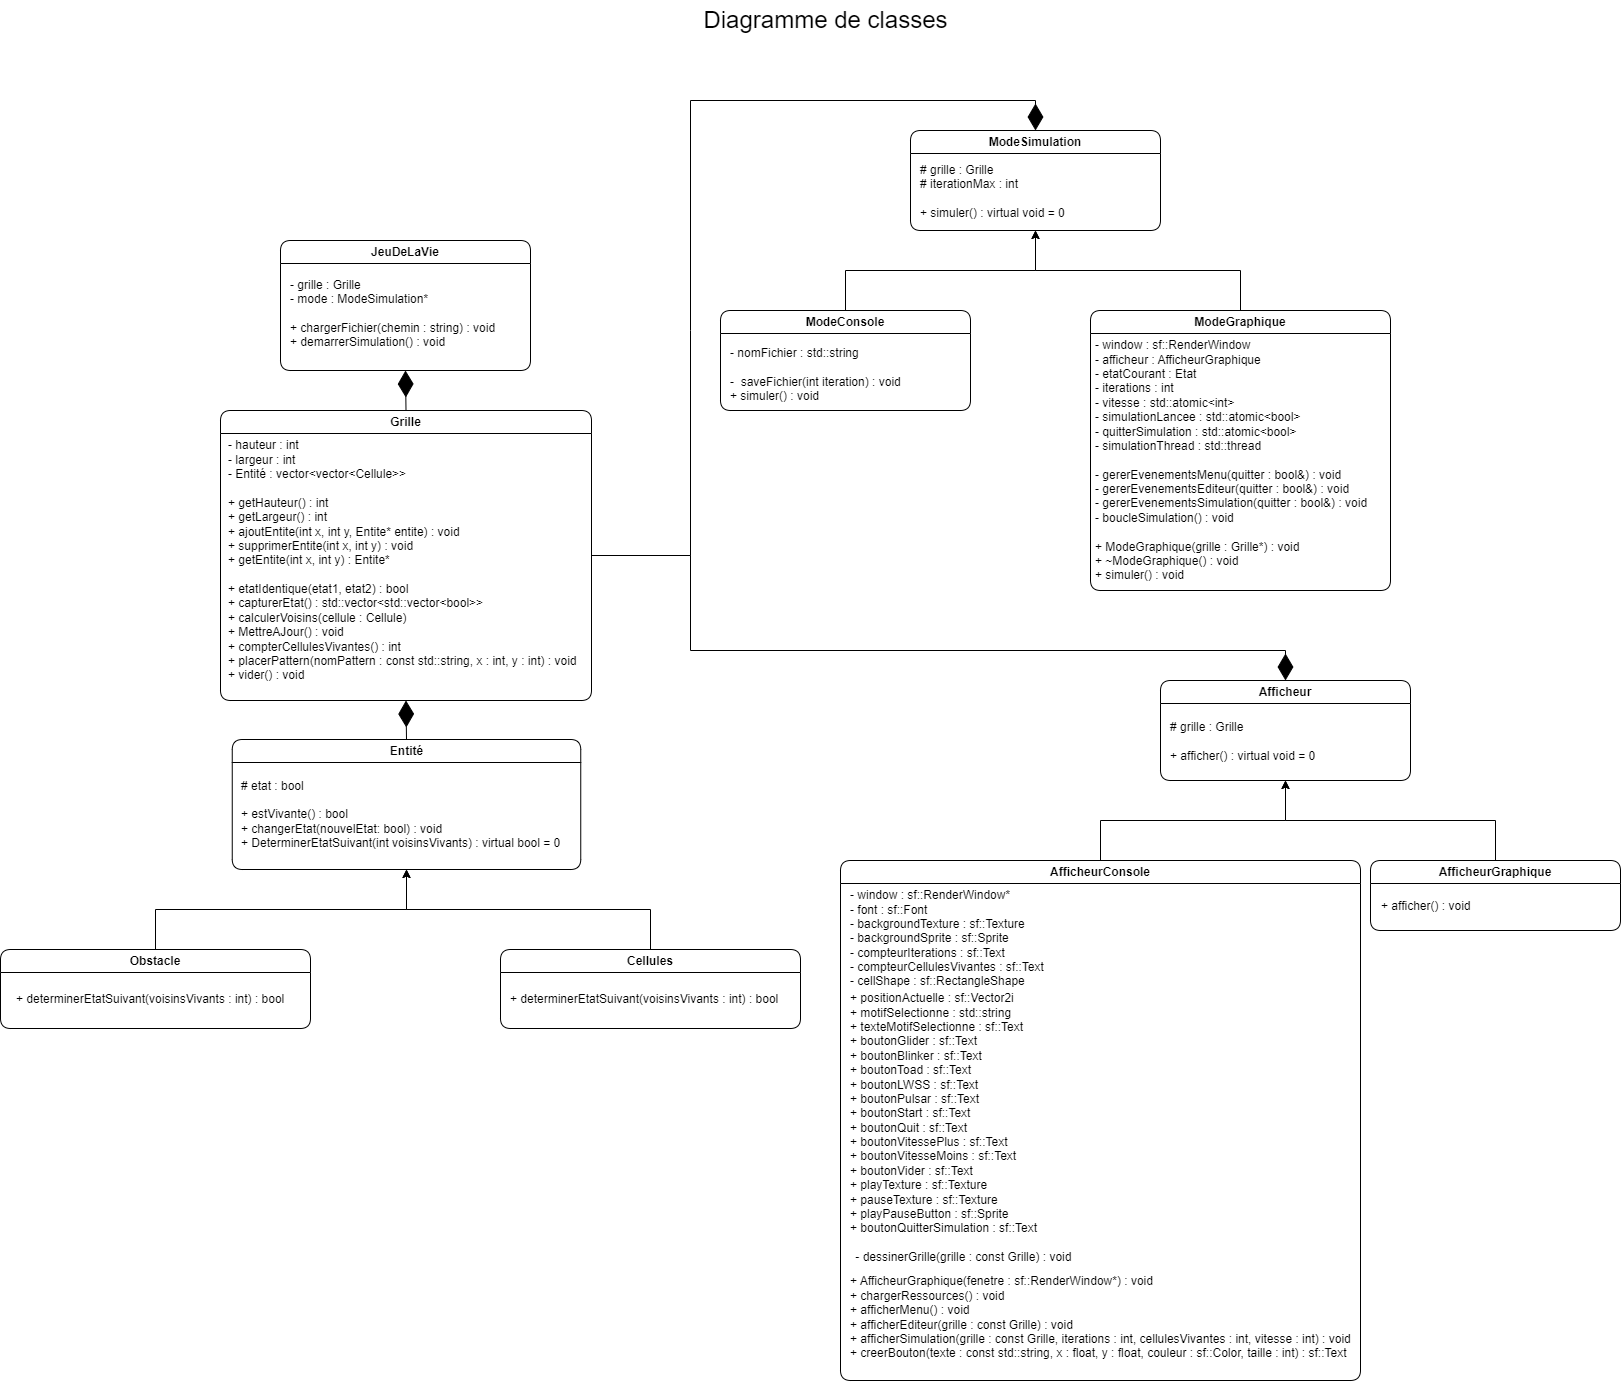

The diagram above was exported from draw.io. Its source (the exported page's mxGraphModel, read from the mxfile embedded in the PNG):
<mxGraphModel dx="4089" dy="2501" grid="0" gridSize="10" guides="1" tooltips="1" connect="1" arrows="1" fold="1" page="1" pageScale="1" pageWidth="827" pageHeight="1169" math="0" shadow="0">
  <root>
    <mxCell id="0" />
    <mxCell id="1" parent="0" />
    <mxCell id="flUCcoB3CboNCrbBZhIY-1" value="Grille" style="swimlane;whiteSpace=wrap;html=1;rounded=1;strokeColor=default;align=center;verticalAlign=middle;fontFamily=Helvetica;fontSize=12;fontColor=default;resizable=1;fillColor=default;" parent="1" vertex="1">
      <mxGeometry x="-940" y="80" width="371" height="290" as="geometry">
        <mxRectangle x="288" y="30" width="70" height="30" as="alternateBounds" />
      </mxGeometry>
    </mxCell>
    <mxCell id="flUCcoB3CboNCrbBZhIY-5" value="- hauteur : int&lt;br&gt;- largeur : int&lt;br&gt;- Entité : vector&amp;lt;vector&amp;lt;Cellule&amp;gt;&amp;gt;&lt;br&gt;&lt;br&gt;+ getHauteur() : int&lt;div&gt;+ getLargeur() : int&lt;/div&gt;&lt;div&gt;+&amp;nbsp;ajoutEntite(int x, int y, Entite* entite) : void&lt;/div&gt;&lt;div&gt;+&amp;nbsp;supprimerEntite(int x, int y) : void&lt;/div&gt;&lt;div&gt;+&amp;nbsp;getEntite(int x, int y) : Entite*&lt;/div&gt;&lt;div&gt;&lt;br&gt;+ etatIdentique(etat1, etat2) : bool&lt;div&gt;+&amp;nbsp;capturerEtat() :&amp;nbsp;std::vector&amp;lt;std::vector&amp;lt;bool&amp;gt;&amp;gt;&lt;br&gt;+ calculerVoisins(cellule : Cellule)&lt;br&gt;+ MettreAJour() : void&lt;br&gt;+ compterCellulesVivantes() : int&lt;br/&gt;    + placerPattern(nomPattern : const std::string, x : int, y : int) : void&lt;br/&gt;    + vider() : void&lt;br&gt;&lt;/div&gt;&lt;/div&gt;" style="text;html=1;align=left;verticalAlign=middle;whiteSpace=wrap;rounded=0;fontFamily=Helvetica;fontSize=12;fontColor=default;resizable=1;" parent="flUCcoB3CboNCrbBZhIY-1" vertex="1">
      <mxGeometry x="5.5" y="30" width="360" height="240" as="geometry" />
    </mxCell>
    <mxCell id="RlCpHYG9Wo112YfBFaNA-1" value="Entité" style="swimlane;whiteSpace=wrap;html=1;rounded=1;strokeColor=default;align=center;verticalAlign=middle;fontFamily=Helvetica;fontSize=12;fontColor=default;resizable=1;fillColor=default;" parent="1" vertex="1">
      <mxGeometry x="-928.25" y="409" width="348.5" height="130" as="geometry">
        <mxRectangle x="288" y="30" width="70" height="30" as="alternateBounds" />
      </mxGeometry>
    </mxCell>
    <mxCell id="RlCpHYG9Wo112YfBFaNA-2" value="# etat : bool&lt;br&gt;&lt;div&gt;&lt;br&gt;&lt;/div&gt;&lt;div&gt;+ estVivante() : bool&lt;br&gt;+ changerEtat(nouvelEtat: bool) : void&lt;br&gt;+ DeterminerEtatSuivant(int voisinsVivants) : virtual bool = 0&lt;/div&gt;" style="text;html=1;align=left;verticalAlign=middle;whiteSpace=wrap;rounded=0;fontFamily=Helvetica;fontSize=12;fontColor=default;resizable=1;" parent="RlCpHYG9Wo112YfBFaNA-1" vertex="1">
      <mxGeometry x="7.5" y="30" width="322.5" height="90" as="geometry" />
    </mxCell>
    <mxCell id="RlCpHYG9Wo112YfBFaNA-5" style="edgeStyle=orthogonalEdgeStyle;rounded=0;orthogonalLoop=1;jettySize=auto;html=1;exitX=0.5;exitY=0;exitDx=0;exitDy=0;entryX=0.5;entryY=1;entryDx=0;entryDy=0;" parent="1" source="RlCpHYG9Wo112YfBFaNA-3" target="RlCpHYG9Wo112YfBFaNA-1" edge="1">
      <mxGeometry relative="1" as="geometry" />
    </mxCell>
    <mxCell id="RlCpHYG9Wo112YfBFaNA-3" value="Cellules" style="swimlane;whiteSpace=wrap;html=1;rounded=1;strokeColor=default;align=center;verticalAlign=middle;fontFamily=Helvetica;fontSize=12;fontColor=default;resizable=1;fillColor=default;" parent="1" vertex="1">
      <mxGeometry x="-660" y="619" width="300" height="79" as="geometry">
        <mxRectangle x="288" y="30" width="70" height="30" as="alternateBounds" />
      </mxGeometry>
    </mxCell>
    <mxCell id="RlCpHYG9Wo112YfBFaNA-4" value="+ determinerEtatSuivant(voisinsVivants : int) : bool" style="text;html=1;align=left;verticalAlign=middle;whiteSpace=wrap;rounded=0;fontFamily=Helvetica;fontSize=12;fontColor=default;resizable=1;" parent="RlCpHYG9Wo112YfBFaNA-3" vertex="1">
      <mxGeometry x="7.5" y="30" width="292.5" height="40" as="geometry" />
    </mxCell>
    <mxCell id="RlCpHYG9Wo112YfBFaNA-8" style="edgeStyle=orthogonalEdgeStyle;rounded=0;orthogonalLoop=1;jettySize=auto;html=1;entryX=0.5;entryY=1;entryDx=0;entryDy=0;" parent="1" source="RlCpHYG9Wo112YfBFaNA-6" target="RlCpHYG9Wo112YfBFaNA-1" edge="1">
      <mxGeometry relative="1" as="geometry" />
    </mxCell>
    <mxCell id="RlCpHYG9Wo112YfBFaNA-6" value="&lt;strong&gt;Obstacle&lt;/strong&gt;" style="swimlane;whiteSpace=wrap;html=1;rounded=1;strokeColor=default;align=center;verticalAlign=middle;fontFamily=Helvetica;fontSize=12;fontColor=default;resizable=1;fillColor=default;" parent="1" vertex="1">
      <mxGeometry x="-1160" y="619" width="310" height="79" as="geometry">
        <mxRectangle x="288" y="30" width="70" height="30" as="alternateBounds" />
      </mxGeometry>
    </mxCell>
    <mxCell id="STbhe24rKEVn931JaLQN-2" value="+ determinerEtatSuivant(voisinsVivants : int) : bool" style="text;html=1;align=left;verticalAlign=middle;whiteSpace=wrap;rounded=0;fontFamily=Helvetica;fontSize=12;fontColor=default;resizable=1;" parent="RlCpHYG9Wo112YfBFaNA-6" vertex="1">
      <mxGeometry x="13.75" y="30" width="292.5" height="40" as="geometry" />
    </mxCell>
    <mxCell id="RlCpHYG9Wo112YfBFaNA-9" value="Afficheur" style="swimlane;whiteSpace=wrap;html=1;rounded=1;strokeColor=default;align=center;verticalAlign=middle;fontFamily=Helvetica;fontSize=12;fontColor=default;resizable=1;fillColor=default;" parent="1" vertex="1">
      <mxGeometry y="350" width="250" height="100" as="geometry">
        <mxRectangle x="288" y="30" width="70" height="30" as="alternateBounds" />
      </mxGeometry>
    </mxCell>
    <mxCell id="RlCpHYG9Wo112YfBFaNA-10" value="# grille : Grille&lt;br&gt;&lt;div&gt;&lt;br&gt;&lt;/div&gt;&lt;div&gt;+ afficher() : virtual void = 0&lt;/div&gt;" style="text;html=1;align=left;verticalAlign=middle;whiteSpace=wrap;rounded=0;fontFamily=Helvetica;fontSize=12;fontColor=default;resizable=1;" parent="RlCpHYG9Wo112YfBFaNA-9" vertex="1">
      <mxGeometry x="7.5" y="26" width="235" height="70" as="geometry" />
    </mxCell>
    <mxCell id="RlCpHYG9Wo112YfBFaNA-13" style="edgeStyle=orthogonalEdgeStyle;rounded=0;orthogonalLoop=1;jettySize=auto;html=1;entryX=0.5;entryY=1;entryDx=0;entryDy=0;" parent="1" source="RlCpHYG9Wo112YfBFaNA-11" target="RlCpHYG9Wo112YfBFaNA-9" edge="1">
      <mxGeometry relative="1" as="geometry" />
    </mxCell>
    <mxCell id="RlCpHYG9Wo112YfBFaNA-11" value="AfficheurConsole" style="swimlane;whiteSpace=wrap;html=1;rounded=1;strokeColor=default;align=center;verticalAlign=middle;fontFamily=Helvetica;fontSize=12;fontColor=default;resizable=1;fillColor=default;" parent="1" vertex="1">
      <mxGeometry x="-320" y="530" width="520" height="520" as="geometry">
        <mxRectangle x="288" y="30" width="70" height="30" as="alternateBounds" />
      </mxGeometry>
    </mxCell>
    <mxCell id="RlCpHYG9Wo112YfBFaNA-12" value="    + positionActuelle : sf::Vector2i&lt;br/&gt;    + motifSelectionne : std::string&lt;br/&gt;    + texteMotifSelectionne : sf::Text&lt;br/&gt;    + boutonGlider : sf::Text&lt;br/&gt;    + boutonBlinker : sf::Text&lt;br/&gt;    + boutonToad : sf::Text&lt;br/&gt;    + boutonLWSS : sf::Text&lt;br/&gt;    + boutonPulsar : sf::Text&lt;br/&gt;    + boutonStart : sf::Text&lt;br/&gt;    + boutonQuit : sf::Text&lt;br/&gt;    + boutonVitessePlus : sf::Text&lt;br/&gt;    + boutonVitesseMoins : sf::Text&lt;br/&gt;    + boutonVider : sf::Text&lt;br/&gt;    + playTexture : sf::Texture&lt;br/&gt;    + pauseTexture : sf::Texture&lt;br/&gt;    + playPauseButton : sf::Sprite&lt;br/&gt;    + boutonQuitterSimulation : sf::Text" style="text;html=1;align=left;verticalAlign=middle;whiteSpace=wrap;rounded=0;fontFamily=Helvetica;fontSize=12;fontColor=default;resizable=1;" parent="RlCpHYG9Wo112YfBFaNA-11" vertex="1">
      <mxGeometry x="7.5" y="235.5" width="212.5" height="34" as="geometry" />
    </mxCell>
    <mxCell id="LJ2koCyBp8cQHZOhD9Kd-1" value="- window : sf::RenderWindow*&lt;br&gt;    - font : sf::Font&lt;br&gt;    - backgroundTexture : sf::Texture&lt;br&gt;    - backgroundSprite : sf::Sprite&lt;br&gt;    - compteurIterations : sf::Text&lt;br&gt;    - compteurCellulesVivantes : sf::Text&lt;br&gt;    - cellShape : sf::RectangleShape" style="text;html=1;align=left;verticalAlign=middle;whiteSpace=wrap;rounded=0;fontFamily=Helvetica;fontSize=12;fontColor=default;resizable=1;" parent="RlCpHYG9Wo112YfBFaNA-11" vertex="1">
      <mxGeometry x="7.5" y="61" width="212.5" height="34" as="geometry" />
    </mxCell>
    <mxCell id="LJ2koCyBp8cQHZOhD9Kd-2" value="+ AfficheurGraphique(fenetre : sf::RenderWindow*) : void&lt;br&gt;    + chargerRessources() : void&lt;br&gt;    + afficherMenu() : void&lt;br&gt;    + afficherEditeur(grille : const Grille) : void&lt;br&gt;    + afficherSimulation(grille : const Grille, iterations : int, cellulesVivantes : int, vitesse : int) : void&lt;br&gt;    + creerBouton(texte : const std::string, x : float, y : float, couleur : sf::Color, taille : int) : sf::Text" style="text;html=1;align=left;verticalAlign=middle;whiteSpace=wrap;rounded=0;fontFamily=Helvetica;fontSize=12;fontColor=default;resizable=1;" parent="RlCpHYG9Wo112YfBFaNA-11" vertex="1">
      <mxGeometry x="7.5" y="440" width="550" height="34" as="geometry" />
    </mxCell>
    <mxCell id="LJ2koCyBp8cQHZOhD9Kd-3" value="&amp;nbsp; &amp;nbsp; - dessinerGrille(grille : const Grille) : void" style="text;html=1;align=left;verticalAlign=middle;whiteSpace=wrap;rounded=0;fontFamily=Helvetica;fontSize=12;fontColor=default;resizable=1;" parent="RlCpHYG9Wo112YfBFaNA-11" vertex="1">
      <mxGeometry y="380" width="282.5" height="34" as="geometry" />
    </mxCell>
    <mxCell id="RlCpHYG9Wo112YfBFaNA-19" style="edgeStyle=orthogonalEdgeStyle;rounded=0;orthogonalLoop=1;jettySize=auto;html=1;entryX=0.5;entryY=1;entryDx=0;entryDy=0;" parent="1" source="RlCpHYG9Wo112YfBFaNA-16" target="RlCpHYG9Wo112YfBFaNA-9" edge="1">
      <mxGeometry relative="1" as="geometry" />
    </mxCell>
    <mxCell id="RlCpHYG9Wo112YfBFaNA-16" value="&lt;strong&gt;AfficheurGraphique&lt;/strong&gt;" style="swimlane;whiteSpace=wrap;html=1;rounded=1;strokeColor=default;align=center;verticalAlign=middle;fontFamily=Helvetica;fontSize=12;fontColor=default;resizable=1;fillColor=default;" parent="1" vertex="1">
      <mxGeometry x="210" y="530" width="250" height="70" as="geometry">
        <mxRectangle x="288" y="30" width="70" height="30" as="alternateBounds" />
      </mxGeometry>
    </mxCell>
    <mxCell id="RlCpHYG9Wo112YfBFaNA-17" value="&lt;br&gt;&lt;div&gt;&lt;br&gt;&lt;/div&gt;&lt;div&gt;+ afficher() : void&lt;/div&gt;" style="text;html=1;align=left;verticalAlign=middle;whiteSpace=wrap;rounded=0;fontFamily=Helvetica;fontSize=12;fontColor=default;resizable=1;" parent="RlCpHYG9Wo112YfBFaNA-16" vertex="1">
      <mxGeometry x="8.5" y="14" width="235" height="34" as="geometry" />
    </mxCell>
    <mxCell id="RlCpHYG9Wo112YfBFaNA-20" value="ModeSimulation" style="swimlane;whiteSpace=wrap;html=1;rounded=1;strokeColor=default;align=center;verticalAlign=middle;fontFamily=Helvetica;fontSize=12;fontColor=default;resizable=1;fillColor=default;" parent="1" vertex="1">
      <mxGeometry x="-250" y="-200" width="250" height="100" as="geometry">
        <mxRectangle x="288" y="30" width="70" height="30" as="alternateBounds" />
      </mxGeometry>
    </mxCell>
    <mxCell id="RlCpHYG9Wo112YfBFaNA-21" value="# grille : Grille&lt;div&gt;# iterationMax : int&lt;/div&gt;&lt;div&gt;&lt;br&gt;&lt;/div&gt;&lt;div&gt;+ simuler() : virtual void = 0&lt;/div&gt;" style="text;html=1;align=left;verticalAlign=middle;whiteSpace=wrap;rounded=0;fontFamily=Helvetica;fontSize=12;fontColor=default;resizable=1;" parent="RlCpHYG9Wo112YfBFaNA-20" vertex="1">
      <mxGeometry x="7.5" y="26" width="235" height="70" as="geometry" />
    </mxCell>
    <mxCell id="RlCpHYG9Wo112YfBFaNA-24" style="edgeStyle=orthogonalEdgeStyle;rounded=0;orthogonalLoop=1;jettySize=auto;html=1;entryX=0.5;entryY=1;entryDx=0;entryDy=0;" parent="1" source="RlCpHYG9Wo112YfBFaNA-22" target="RlCpHYG9Wo112YfBFaNA-20" edge="1">
      <mxGeometry relative="1" as="geometry" />
    </mxCell>
    <mxCell id="RlCpHYG9Wo112YfBFaNA-22" value="&lt;strong&gt;ModeConsole&lt;/strong&gt;" style="swimlane;whiteSpace=wrap;html=1;rounded=1;strokeColor=default;align=center;verticalAlign=middle;fontFamily=Helvetica;fontSize=12;fontColor=default;resizable=1;fillColor=default;" parent="1" vertex="1">
      <mxGeometry x="-440" y="-20" width="250" height="100" as="geometry">
        <mxRectangle x="288" y="30" width="70" height="30" as="alternateBounds" />
      </mxGeometry>
    </mxCell>
    <mxCell id="RlCpHYG9Wo112YfBFaNA-23" value="&lt;div&gt;&lt;span style=&quot;background-color: initial;&quot;&gt;- nomFichier : std::string&lt;/span&gt;&lt;br&gt;&lt;/div&gt;&lt;div&gt;&lt;br&gt;&lt;/div&gt;&lt;div&gt;-&amp;nbsp; saveFichier(int iteration) : void&lt;/div&gt;&lt;div&gt;&lt;span style=&quot;background-color: initial;&quot;&gt;+ simuler() : void&lt;/span&gt;&lt;/div&gt;" style="text;html=1;align=left;verticalAlign=middle;whiteSpace=wrap;rounded=0;fontFamily=Helvetica;fontSize=12;fontColor=default;resizable=1;" parent="RlCpHYG9Wo112YfBFaNA-22" vertex="1">
      <mxGeometry x="7.5" y="34" width="235" height="60" as="geometry" />
    </mxCell>
    <mxCell id="RlCpHYG9Wo112YfBFaNA-28" style="edgeStyle=orthogonalEdgeStyle;rounded=0;orthogonalLoop=1;jettySize=auto;html=1;entryX=0.5;entryY=1;entryDx=0;entryDy=0;" parent="1" source="RlCpHYG9Wo112YfBFaNA-25" target="RlCpHYG9Wo112YfBFaNA-20" edge="1">
      <mxGeometry relative="1" as="geometry" />
    </mxCell>
    <mxCell id="RlCpHYG9Wo112YfBFaNA-25" value="&lt;strong&gt;ModeGraphique&lt;/strong&gt;" style="swimlane;whiteSpace=wrap;html=1;rounded=1;strokeColor=default;align=center;verticalAlign=middle;fontFamily=Helvetica;fontSize=12;fontColor=default;resizable=1;fillColor=default;" parent="1" vertex="1">
      <mxGeometry x="-70" y="-20" width="300" height="280" as="geometry">
        <mxRectangle x="288" y="30" width="70" height="30" as="alternateBounds" />
      </mxGeometry>
    </mxCell>
    <mxCell id="RlCpHYG9Wo112YfBFaNA-26" value="    - window : sf::RenderWindow&lt;br&gt;    - afficheur : AfficheurGraphique&lt;br&gt;    - etatCourant : Etat&lt;br&gt;    - iterations : int&lt;br&gt;    - vitesse : std::atomic&amp;lt;int&amp;gt;&lt;br&gt;    - simulationLancee : std::atomic&amp;lt;bool&amp;gt;&lt;br&gt;    - quitterSimulation : std::atomic&amp;lt;bool&amp;gt;&lt;br&gt;    - simulationThread : std::thread&lt;br&gt;&lt;br&gt;- gererEvenementsMenu(quitter : bool&amp;amp;) : void&lt;br&gt;    - gererEvenementsEditeur(quitter : bool&amp;amp;) : void&lt;br&gt;    - gererEvenementsSimulation(quitter : bool&amp;amp;) : void&lt;br&gt;    - boucleSimulation() : void&lt;br&gt;&lt;br&gt;+ ModeGraphique(grille : Grille*) : void&lt;br/&gt;    + ~ModeGraphique() : void&lt;br/&gt;    + simuler() : void" style="text;html=1;align=left;verticalAlign=middle;whiteSpace=wrap;rounded=0;fontFamily=Helvetica;fontSize=12;fontColor=default;resizable=1;" parent="RlCpHYG9Wo112YfBFaNA-25" vertex="1">
      <mxGeometry x="2.5" y="115" width="297.5" height="70" as="geometry" />
    </mxCell>
    <mxCell id="RlCpHYG9Wo112YfBFaNA-29" value="JeuDeLaVie" style="swimlane;whiteSpace=wrap;html=1;rounded=1;strokeColor=default;align=center;verticalAlign=middle;fontFamily=Helvetica;fontSize=12;fontColor=default;resizable=1;fillColor=default;" parent="1" vertex="1">
      <mxGeometry x="-880" y="-90" width="250" height="130" as="geometry">
        <mxRectangle x="288" y="30" width="70" height="30" as="alternateBounds" />
      </mxGeometry>
    </mxCell>
    <mxCell id="RlCpHYG9Wo112YfBFaNA-30" value="- grille : Grille&lt;div&gt;- mode : ModeSimulation*&lt;/div&gt;&lt;div&gt;&lt;br&gt;&lt;/div&gt;&lt;div&gt;+ chargerFichier(chemin : string) : void&lt;/div&gt;&lt;div&gt;+ demarrerSimulation() : void&lt;/div&gt;" style="text;html=1;align=left;verticalAlign=middle;whiteSpace=wrap;rounded=0;fontFamily=Helvetica;fontSize=12;fontColor=default;resizable=1;" parent="RlCpHYG9Wo112YfBFaNA-29" vertex="1">
      <mxGeometry x="7.5" y="26" width="235" height="94" as="geometry" />
    </mxCell>
    <mxCell id="jfO-uBNa-9p6EQAqtO02-1" value="" style="endArrow=diamondThin;endFill=1;endSize=24;html=1;rounded=0;exitX=0.5;exitY=0;exitDx=0;exitDy=0;entryX=0.5;entryY=1;entryDx=0;entryDy=0;" parent="1" source="RlCpHYG9Wo112YfBFaNA-1" target="flUCcoB3CboNCrbBZhIY-1" edge="1">
      <mxGeometry width="160" relative="1" as="geometry">
        <mxPoint x="-720" y="370" as="sourcePoint" />
        <mxPoint x="-890" y="270" as="targetPoint" />
      </mxGeometry>
    </mxCell>
    <mxCell id="1B_AzLEz0kW7H6shwlhI-1" value="&lt;div&gt;&lt;font style=&quot;font-size: 24px;&quot;&gt;Diagramme de classes&lt;/font&gt;&lt;/div&gt;" style="text;html=1;align=center;verticalAlign=middle;resizable=0;points=[];autosize=1;strokeColor=none;fillColor=none;" parent="1" vertex="1">
      <mxGeometry x="-470" y="-330" width="270" height="40" as="geometry" />
    </mxCell>
    <mxCell id="45A6LoPg9Vlfc3bwc9rL-1" value="" style="endArrow=diamondThin;endFill=1;endSize=24;html=1;rounded=0;entryX=0.5;entryY=0;entryDx=0;entryDy=0;exitX=1;exitY=0.5;exitDx=0;exitDy=0;" parent="1" source="flUCcoB3CboNCrbBZhIY-1" target="RlCpHYG9Wo112YfBFaNA-20" edge="1">
      <mxGeometry width="160" relative="1" as="geometry">
        <mxPoint x="-580" y="230" as="sourcePoint" />
        <mxPoint x="-360" y="309" as="targetPoint" />
        <Array as="points">
          <mxPoint x="-470" y="225" />
          <mxPoint x="-470" />
          <mxPoint x="-470" y="-230" />
          <mxPoint x="-125" y="-230" />
        </Array>
      </mxGeometry>
    </mxCell>
    <mxCell id="45A6LoPg9Vlfc3bwc9rL-2" value="" style="endArrow=diamondThin;endFill=1;endSize=24;html=1;rounded=0;entryX=0.5;entryY=0;entryDx=0;entryDy=0;exitX=1;exitY=0.5;exitDx=0;exitDy=0;" parent="1" source="flUCcoB3CboNCrbBZhIY-1" target="RlCpHYG9Wo112YfBFaNA-9" edge="1">
      <mxGeometry width="160" relative="1" as="geometry">
        <mxPoint x="-560" y="221" as="sourcePoint" />
        <mxPoint x="65" y="-90" as="targetPoint" />
        <Array as="points">
          <mxPoint x="-470" y="225" />
          <mxPoint x="-470" y="320" />
          <mxPoint x="125" y="320" />
        </Array>
      </mxGeometry>
    </mxCell>
    <mxCell id="STbhe24rKEVn931JaLQN-4" value="" style="endArrow=diamondThin;endFill=1;endSize=24;html=1;rounded=0;exitX=0.5;exitY=0;exitDx=0;exitDy=0;entryX=0.5;entryY=1;entryDx=0;entryDy=0;" parent="1" source="flUCcoB3CboNCrbBZhIY-1" target="RlCpHYG9Wo112YfBFaNA-29" edge="1">
      <mxGeometry width="160" relative="1" as="geometry">
        <mxPoint x="-704.33" y="89" as="sourcePoint" />
        <mxPoint x="-704" y="40" as="targetPoint" />
      </mxGeometry>
    </mxCell>
  </root>
</mxGraphModel>